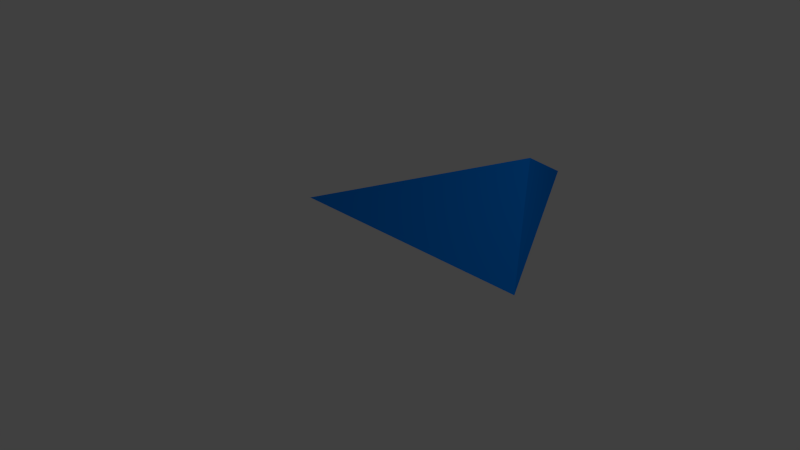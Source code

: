 # Source: prismaBLUE.blend  (saved by Blender 2.73.0; exported with 4.5.12 LTS)
import bpy
from mathutils import Matrix  # noqa: F401  (used for matrix-valued properties, if any)

bpy.ops.wm.read_factory_settings(use_empty=True)
scene = bpy.context.scene
scene.name = 'Scene'

# ---- collections
col_collection_1 = bpy.data.collections.new('Collection 1'); scene.collection.children.link(col_collection_1)

# ---- materials (node trees are filled in below, after node groups)
mat_material_001 = bpy.data.materials.new('Material.001')
mat_material_001.alpha_threshold = 0.0
mat_material_001.use_transparent_shadow = False
mat_material_001.diffuse_color = (0.0, 0.2009, 0.8, 1.0)
mat_material_001.roughness = 0.5

# ---- material node trees

# ---- world
world_world = bpy.data.worlds.new('World'); scene.world = world_world
world_world.color = (0.05088, 0.05088, 0.05088)
world_world.use_sun_shadow = False
world_world.sun_shadow_jitter_overblur = 0.0
world_world.cycles.sampling_method = 'MANUAL'
world_world.cycles.sample_map_resolution = 256

# ---- cameras
cam_camera = bpy.data.cameras.new('Camera')
cam_camera.clip_end = 100.0
cam_camera.lens = 35.0
cam_camera.sensor_width = 32.0
cam_camera.sensor_height = 18.0
cam_camera.ortho_scale = 7.314
cam_camera.dof.focus_distance = 0.0
cam_camera.dof.aperture_fstop = 128.0

# ---- lights
light_lamp = bpy.data.lights.new('Lamp', 'POINT')
light_lamp.transmission_factor = 0.0
light_lamp.cutoff_distance = 30.0
light_lamp.energy = 100.0
light_lamp.shadow_buffer_clip_start = 1.001
light_lamp.shadow_soft_size = 0.1
light_lamp.shadow_maximum_resolution = 0.006
light_lamp.use_absolute_resolution = True
light_lamp.cycles.use_multiple_importance_sampling = False

# ---- meshes
me_cone = bpy.data.meshes.new('Cone')
me_cone.from_pydata([(0.0, 2.0, -1.0), (1.732, -1.0, -1.0), (0.7123, 0.4408, -0.1514), (-1.732, -1.0, -1.0)], [], [(1, 2, 3), (0, 2, 1), (3, 2, 0), (0, 1, 3)])
me_cone.materials.append(mat_material_001)
me_cone.use_remesh_preserve_volume = False
me_cone.use_remesh_preserve_attributes = False
me_cone.use_mirror_vertex_groups = False
me_cone.update()

# ---- objects
ob_cone = bpy.data.objects.new('Cone', me_cone)
ob_lamp = bpy.data.objects.new('Lamp', light_lamp)
ob_camera = bpy.data.objects.new('Camera', cam_camera)

# ---- transforms, parenting, visibility, modifiers, constraints
ob_cone.location = (0.7911, 0.2305, 1.576)
ob_cone.lineart.crease_threshold = 0.0
ob_lamp.location = (4.076, 0.4914, 5.904)
ob_lamp.rotation_euler = (0.6503, 0.05522, 1.866)
ob_lamp.lock_rotations_4d = False
ob_lamp.empty_display_type = 'ARROWS'
ob_lamp.color = (0.0, 0.0, 0.0, 0.0)
ob_lamp.lineart.crease_threshold = 0.0
ob_camera.location = (7.481, -7.022, 5.344)
ob_camera.rotation_euler = (1.109, 0.01082, 0.8149)
ob_camera.lock_rotations_4d = False
ob_camera.empty_display_type = 'ARROWS'
ob_camera.color = (0.0, 0.0, 0.0, 0.0)
ob_camera.display_type = 'WIRE'
ob_camera.lineart.crease_threshold = 0.0

# ---- collection membership
col_collection_1.objects.link(ob_cone)
col_collection_1.objects.link(ob_lamp)
col_collection_1.objects.link(ob_camera)

# ---- scene / render settings (as saved in the file)
scene.camera = ob_camera
scene.frame_start = 1; scene.frame_end = 250; scene.frame_set(1)
scene.render.engine = 'BLENDER_EEVEE_NEXT'
scene.render.resolution_percentage = 50
scene.render.dither_intensity = 0.0
scene.cycles.use_denoising = False
scene.cycles.samples = 10
scene.cycles.sampling_pattern = 'TABULATED_SOBOL'
scene.cycles.light_sampling_threshold = 0.0
scene.cycles.use_adaptive_sampling = False
scene.cycles.use_light_tree = False
scene.cycles.blur_glossy = 0.0
scene.cycles.pixel_filter_type = 'GAUSSIAN'
scene.cycles.sample_clamp_indirect = 0.0
scene.view_settings.view_transform = 'Standard'
bpy.context.view_layer.update()
